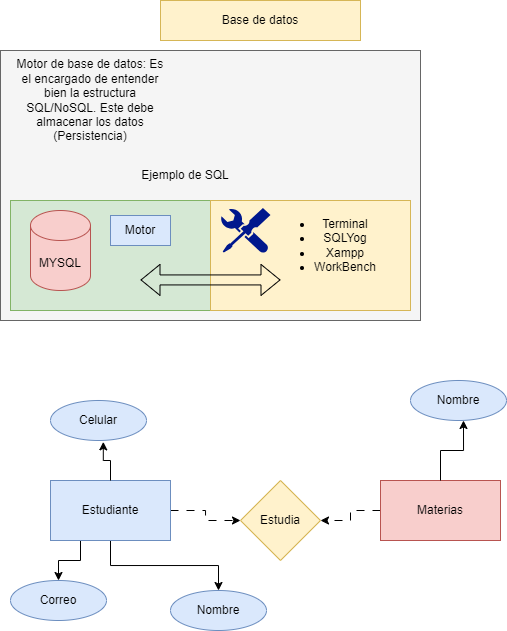

The diagram above was exported from draw.io. Its source (the exported page's mxGraphModel, read from the mxfile embedded in the PNG):
<mxGraphModel dx="600" dy="410" grid="1" gridSize="10" guides="1" tooltips="1" connect="1" arrows="1" fold="1" page="1" pageScale="1" pageWidth="827" pageHeight="1169" math="0" shadow="0">
  <root>
    <mxCell id="0" />
    <mxCell id="1" parent="0" />
    <mxCell id="Okwwi76lgGpcyoStgl2X-8" value="" style="rounded=0;whiteSpace=wrap;html=1;fillColor=#f5f5f5;fontColor=#333333;strokeColor=#666666;" vertex="1" parent="1">
      <mxGeometry x="110" y="60" width="420" height="270" as="geometry" />
    </mxCell>
    <mxCell id="Okwwi76lgGpcyoStgl2X-7" value="" style="rounded=0;whiteSpace=wrap;html=1;fillColor=#d5e8d4;strokeColor=#82b366;" vertex="1" parent="1">
      <mxGeometry x="120" y="210" width="200" height="110" as="geometry" />
    </mxCell>
    <mxCell id="Okwwi76lgGpcyoStgl2X-1" value="Base de datos" style="text;html=1;align=center;verticalAlign=middle;whiteSpace=wrap;rounded=0;fillColor=#fff2cc;strokeColor=#d6b656;" vertex="1" parent="1">
      <mxGeometry x="270" y="10" width="200" height="40" as="geometry" />
    </mxCell>
    <mxCell id="Okwwi76lgGpcyoStgl2X-2" value="MYSQL" style="shape=cylinder3;whiteSpace=wrap;html=1;boundedLbl=1;backgroundOutline=1;size=15;fillColor=#f8cecc;strokeColor=#b85450;" vertex="1" parent="1">
      <mxGeometry x="140" y="220" width="60" height="80" as="geometry" />
    </mxCell>
    <mxCell id="Okwwi76lgGpcyoStgl2X-3" value="Motor de base de datos: Es el encargado de entender bien la estructura SQL/NoSQL. Este debe almacenar los datos (Persistencia)" style="text;html=1;align=center;verticalAlign=middle;whiteSpace=wrap;rounded=0;" vertex="1" parent="1">
      <mxGeometry x="120" y="80" width="160" height="60" as="geometry" />
    </mxCell>
    <mxCell id="Okwwi76lgGpcyoStgl2X-6" value="Motor" style="text;html=1;align=center;verticalAlign=middle;whiteSpace=wrap;rounded=0;fillColor=#dae8fc;strokeColor=#6c8ebf;" vertex="1" parent="1">
      <mxGeometry x="220" y="225" width="60" height="30" as="geometry" />
    </mxCell>
    <mxCell id="Okwwi76lgGpcyoStgl2X-10" value="Ejemplo de SQL" style="text;html=1;align=center;verticalAlign=middle;whiteSpace=wrap;rounded=0;" vertex="1" parent="1">
      <mxGeometry x="250" y="170" width="90" height="30" as="geometry" />
    </mxCell>
    <mxCell id="Okwwi76lgGpcyoStgl2X-12" value="" style="rounded=0;whiteSpace=wrap;html=1;fillColor=#fff2cc;strokeColor=#d6b656;" vertex="1" parent="1">
      <mxGeometry x="320" y="210" width="200" height="110" as="geometry" />
    </mxCell>
    <mxCell id="Okwwi76lgGpcyoStgl2X-9" value="" style="sketch=0;aspect=fixed;pointerEvents=1;shadow=0;dashed=0;html=1;strokeColor=none;labelPosition=center;verticalLabelPosition=bottom;verticalAlign=top;align=center;fillColor=#00188D;shape=mxgraph.mscae.enterprise.tool;" vertex="1" parent="1">
      <mxGeometry x="330" y="217.5" width="50" height="45" as="geometry" />
    </mxCell>
    <mxCell id="Okwwi76lgGpcyoStgl2X-13" value="&lt;ul&gt;&lt;li&gt;Terminal&lt;/li&gt;&lt;li&gt;SQLYog&lt;/li&gt;&lt;li&gt;Xampp&lt;/li&gt;&lt;li&gt;WorkBench&lt;/li&gt;&lt;/ul&gt;" style="text;html=1;align=center;verticalAlign=middle;whiteSpace=wrap;rounded=0;" vertex="1" parent="1">
      <mxGeometry x="380" y="220" width="110" height="70" as="geometry" />
    </mxCell>
    <mxCell id="Okwwi76lgGpcyoStgl2X-14" value="" style="shape=flexArrow;endArrow=classic;startArrow=classic;html=1;rounded=0;" edge="1" parent="1">
      <mxGeometry width="100" height="100" relative="1" as="geometry">
        <mxPoint x="250" y="289.43" as="sourcePoint" />
        <mxPoint x="390" y="289.43" as="targetPoint" />
      </mxGeometry>
    </mxCell>
    <mxCell id="Okwwi76lgGpcyoStgl2X-19" value="" style="edgeStyle=orthogonalEdgeStyle;rounded=0;orthogonalLoop=1;jettySize=auto;html=1;" edge="1" parent="1" source="Okwwi76lgGpcyoStgl2X-15" target="Okwwi76lgGpcyoStgl2X-18">
      <mxGeometry relative="1" as="geometry" />
    </mxCell>
    <mxCell id="Okwwi76lgGpcyoStgl2X-22" style="edgeStyle=orthogonalEdgeStyle;rounded=0;orthogonalLoop=1;jettySize=auto;html=1;exitX=0.25;exitY=1;exitDx=0;exitDy=0;entryX=0.5;entryY=0;entryDx=0;entryDy=0;" edge="1" parent="1" source="Okwwi76lgGpcyoStgl2X-15" target="Okwwi76lgGpcyoStgl2X-20">
      <mxGeometry relative="1" as="geometry" />
    </mxCell>
    <mxCell id="Okwwi76lgGpcyoStgl2X-27" style="edgeStyle=orthogonalEdgeStyle;rounded=0;orthogonalLoop=1;jettySize=auto;html=1;exitX=1;exitY=0.5;exitDx=0;exitDy=0;entryX=0;entryY=0.5;entryDx=0;entryDy=0;flowAnimation=1;" edge="1" parent="1" source="Okwwi76lgGpcyoStgl2X-15" target="Okwwi76lgGpcyoStgl2X-26">
      <mxGeometry relative="1" as="geometry" />
    </mxCell>
    <mxCell id="Okwwi76lgGpcyoStgl2X-15" value="Estudiante" style="rounded=0;whiteSpace=wrap;html=1;fillColor=#dae8fc;strokeColor=#6c8ebf;" vertex="1" parent="1">
      <mxGeometry x="160" y="490" width="120" height="60" as="geometry" />
    </mxCell>
    <mxCell id="Okwwi76lgGpcyoStgl2X-28" style="edgeStyle=orthogonalEdgeStyle;rounded=0;orthogonalLoop=1;jettySize=auto;html=1;entryX=1;entryY=0.5;entryDx=0;entryDy=0;flowAnimation=1;" edge="1" parent="1" source="Okwwi76lgGpcyoStgl2X-16" target="Okwwi76lgGpcyoStgl2X-26">
      <mxGeometry relative="1" as="geometry" />
    </mxCell>
    <mxCell id="Okwwi76lgGpcyoStgl2X-16" value="Materias" style="rounded=0;whiteSpace=wrap;html=1;fillColor=#f8cecc;strokeColor=#b85450;" vertex="1" parent="1">
      <mxGeometry x="490" y="490" width="120" height="60" as="geometry" />
    </mxCell>
    <mxCell id="Okwwi76lgGpcyoStgl2X-18" value="Nombre" style="ellipse;whiteSpace=wrap;html=1;fillColor=#dae8fc;strokeColor=#6c8ebf;rounded=0;" vertex="1" parent="1">
      <mxGeometry x="280" y="600" width="96" height="40" as="geometry" />
    </mxCell>
    <mxCell id="Okwwi76lgGpcyoStgl2X-20" value="Correo" style="ellipse;whiteSpace=wrap;html=1;fillColor=#dae8fc;strokeColor=#6c8ebf;rounded=0;" vertex="1" parent="1">
      <mxGeometry x="120" y="590" width="96" height="40" as="geometry" />
    </mxCell>
    <mxCell id="Okwwi76lgGpcyoStgl2X-21" value="Celular" style="ellipse;whiteSpace=wrap;html=1;fillColor=#dae8fc;strokeColor=#6c8ebf;rounded=0;" vertex="1" parent="1">
      <mxGeometry x="160" y="410" width="96" height="40" as="geometry" />
    </mxCell>
    <mxCell id="Okwwi76lgGpcyoStgl2X-23" style="edgeStyle=orthogonalEdgeStyle;rounded=0;orthogonalLoop=1;jettySize=auto;html=1;entryX=0.55;entryY=1.034;entryDx=0;entryDy=0;entryPerimeter=0;" edge="1" parent="1" source="Okwwi76lgGpcyoStgl2X-15" target="Okwwi76lgGpcyoStgl2X-21">
      <mxGeometry relative="1" as="geometry" />
    </mxCell>
    <mxCell id="Okwwi76lgGpcyoStgl2X-24" value="Nombre" style="ellipse;whiteSpace=wrap;html=1;fillColor=#dae8fc;strokeColor=#6c8ebf;rounded=0;" vertex="1" parent="1">
      <mxGeometry x="520" y="390" width="96" height="40" as="geometry" />
    </mxCell>
    <mxCell id="Okwwi76lgGpcyoStgl2X-25" style="edgeStyle=orthogonalEdgeStyle;rounded=0;orthogonalLoop=1;jettySize=auto;html=1;entryX=0.552;entryY=1;entryDx=0;entryDy=0;entryPerimeter=0;" edge="1" parent="1" source="Okwwi76lgGpcyoStgl2X-16" target="Okwwi76lgGpcyoStgl2X-24">
      <mxGeometry relative="1" as="geometry" />
    </mxCell>
    <mxCell id="Okwwi76lgGpcyoStgl2X-26" value="Estudia" style="rhombus;whiteSpace=wrap;html=1;fillColor=#fff2cc;strokeColor=#d6b656;" vertex="1" parent="1">
      <mxGeometry x="350" y="490" width="80" height="80" as="geometry" />
    </mxCell>
  </root>
</mxGraphModel>